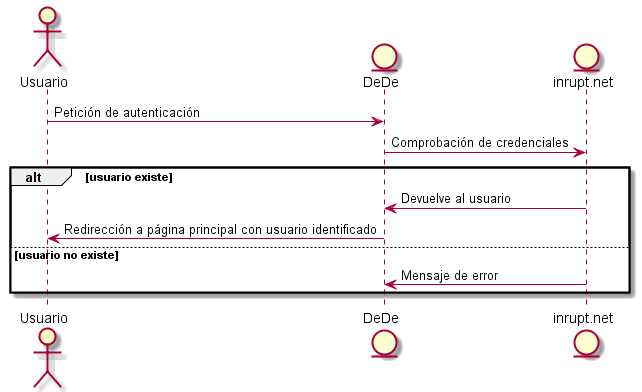

The diagram above was rendered by PlantUML. Its source (embedded in the PNG):
@startuml
actor Usuario
entity DeDe
entity inrupt.net
Usuario-> DeDe: Petición de autenticación
DeDe-> inrupt.net: Comprobación de credenciales
alt usuario existe

    inrupt.net -> DeDe:Devuelve al usuario
    DeDe->Usuario:Redirección a página principal con usuario identificado

else usuario no existe
    inrupt.net -> DeDe: Mensaje de error
end
@enduml